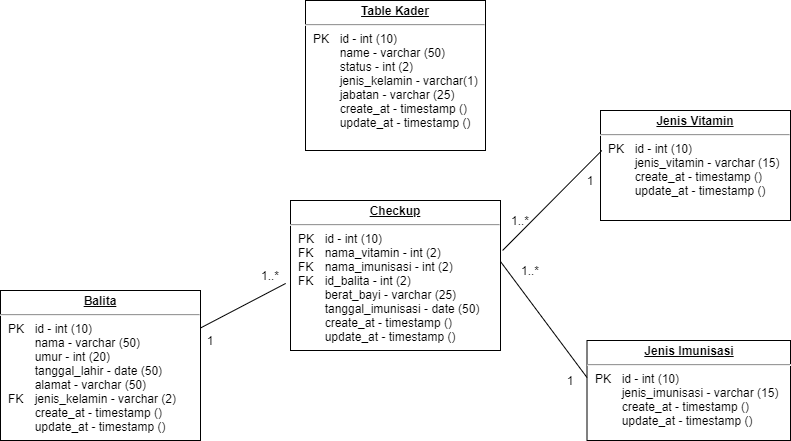

The diagram above was exported from draw.io. Its source (the exported page's mxGraphModel, read from the mxfile embedded in the PNG):
<mxGraphModel dx="1422" dy="772" grid="1" gridSize="10" guides="1" tooltips="1" connect="1" arrows="1" fold="1" page="1" pageScale="1" pageWidth="827" pageHeight="1169" math="0" shadow="0">
  <root>
    <mxCell id="WIyWlLk6GJQsqaUBKTNV-0" />
    <mxCell id="WIyWlLk6GJQsqaUBKTNV-1" parent="WIyWlLk6GJQsqaUBKTNV-0" />
    <mxCell id="mQKQL-yeDX7N4_vlCZfp-19" value="&lt;p style=&quot;margin: 0px ; margin-top: 4px ; text-align: center ; text-decoration: underline&quot;&gt;&lt;b&gt;Table Kader&lt;/b&gt;&lt;/p&gt;&lt;hr&gt;&lt;p style=&quot;margin: 0px ; margin-left: 8px&quot;&gt;PK&lt;span style=&quot;white-space: pre&quot;&gt;&#09;&lt;/span&gt;id - int (10)&lt;/p&gt;&lt;p style=&quot;margin: 0px ; margin-left: 8px&quot;&gt;&lt;span style=&quot;white-space: pre&quot;&gt;&#09;&lt;/span&gt;name - varchar (50)&lt;/p&gt;&lt;p style=&quot;margin: 0px ; margin-left: 8px&quot;&gt;&lt;span style=&quot;white-space: pre&quot;&gt;&#09;&lt;/span&gt;status - int (2)&lt;br&gt;&lt;/p&gt;&lt;p style=&quot;margin: 0px ; margin-left: 8px&quot;&gt;&lt;span style=&quot;white-space: pre&quot;&gt;&#09;&lt;/span&gt;jenis_kelamin - varchar(1)&lt;br&gt;&lt;/p&gt;&lt;p style=&quot;margin: 0px ; margin-left: 8px&quot;&gt;&lt;span style=&quot;white-space: pre&quot;&gt;&#09;&lt;/span&gt;jabatan - varchar (25)&lt;br&gt;&lt;/p&gt;&lt;p style=&quot;margin: 0px ; margin-left: 8px&quot;&gt;&lt;span style=&quot;white-space: pre&quot;&gt;&#09;&lt;/span&gt;create_at - timestamp ()&lt;br&gt;&lt;/p&gt;&lt;p style=&quot;margin: 0px ; margin-left: 8px&quot;&gt;&lt;span style=&quot;white-space: pre&quot;&gt;&#09;&lt;/span&gt;update_at - timestamp ()&lt;br&gt;&lt;/p&gt;&lt;p style=&quot;margin: 0px ; margin-left: 8px&quot;&gt;&lt;span style=&quot;white-space: pre&quot;&gt;&#09;&lt;/span&gt;&lt;br&gt;&lt;/p&gt;&lt;p style=&quot;margin: 0px ; margin-left: 8px&quot;&gt;&lt;span style=&quot;white-space: pre&quot;&gt;&#09;&lt;/span&gt;&lt;br&gt;&lt;/p&gt;&lt;p style=&quot;margin: 0px ; margin-left: 8px&quot;&gt;&lt;span style=&quot;white-space: pre&quot;&gt;&#09;&lt;/span&gt;&lt;br&gt;&lt;/p&gt;" style="verticalAlign=top;align=left;overflow=fill;fontSize=12;fontFamily=Helvetica;html=1;" parent="WIyWlLk6GJQsqaUBKTNV-1" vertex="1">
      <mxGeometry x="315" y="100" width="180" height="150" as="geometry" />
    </mxCell>
    <mxCell id="mQKQL-yeDX7N4_vlCZfp-22" value="&lt;p style=&quot;margin: 0px ; margin-top: 4px ; text-align: center ; text-decoration: underline&quot;&gt;&lt;b&gt;Balita&lt;/b&gt;&lt;/p&gt;&lt;hr&gt;&lt;p style=&quot;margin: 0px ; margin-left: 8px&quot;&gt;PK&lt;span style=&quot;white-space: pre&quot;&gt;&#09;&lt;/span&gt;id - int (10)&lt;br&gt;&lt;span style=&quot;white-space: pre&quot;&gt;&#09;&lt;/span&gt;nama - varchar (50)&lt;/p&gt;&lt;p style=&quot;margin: 0px ; margin-left: 8px&quot;&gt;&lt;span style=&quot;white-space: pre&quot;&gt;&#09;&lt;/span&gt;umur - int (20)&lt;/p&gt;&lt;p style=&quot;margin: 0px ; margin-left: 8px&quot;&gt;&lt;span style=&quot;white-space: pre&quot;&gt;&#09;&lt;/span&gt;tanggal_lahir - date (50)&lt;/p&gt;&lt;p style=&quot;margin: 0px ; margin-left: 8px&quot;&gt;&lt;span style=&quot;white-space: pre&quot;&gt;&#09;&lt;/span&gt;alamat - varchar (50)&lt;br&gt;FK&lt;span style=&quot;white-space: pre&quot;&gt;&#09;&lt;/span&gt;jenis_kelamin - varchar (2)&lt;br&gt;&lt;/p&gt;&lt;p style=&quot;margin: 0px ; margin-left: 8px&quot;&gt;&lt;span style=&quot;white-space: pre&quot;&gt;&#09;&lt;/span&gt;create_at - timestamp ()&lt;br&gt;&lt;/p&gt;&lt;p style=&quot;margin: 0px ; margin-left: 8px&quot;&gt;&lt;span style=&quot;white-space: pre&quot;&gt;&#09;&lt;/span&gt;update_at - timestamp ()&lt;br&gt;&lt;/p&gt;" style="verticalAlign=top;align=left;overflow=fill;fontSize=12;fontFamily=Helvetica;html=1;" parent="WIyWlLk6GJQsqaUBKTNV-1" vertex="1">
      <mxGeometry x="10" y="390" width="200" height="150" as="geometry" />
    </mxCell>
    <mxCell id="mQKQL-yeDX7N4_vlCZfp-32" value="&lt;p style=&quot;margin: 0px ; margin-top: 4px ; text-align: center ; text-decoration: underline&quot;&gt;&lt;b&gt;Checkup&lt;/b&gt;&lt;/p&gt;&lt;hr&gt;&lt;p style=&quot;margin: 0px ; margin-left: 8px&quot;&gt;PK&lt;span&gt;&#09;&lt;span style=&quot;white-space: pre&quot;&gt;&#09;&lt;/span&gt;&lt;/span&gt;id - int (10)&lt;/p&gt;&lt;p style=&quot;margin: 0px ; margin-left: 8px&quot;&gt;FK&lt;span&gt;&#09;&lt;span style=&quot;white-space: pre&quot;&gt;&#09;&lt;/span&gt;&lt;/span&gt;nama_vitamin - int (2)&lt;br&gt;&lt;/p&gt;&lt;p style=&quot;margin: 0px 0px 0px 8px&quot;&gt;FK&lt;span&gt;&#09;&lt;span style=&quot;white-space: pre&quot;&gt;&#09;&lt;/span&gt;&lt;/span&gt;nama_imunisasi - int (2)&lt;br&gt;&lt;/p&gt;&lt;p style=&quot;margin: 0px 0px 0px 8px&quot;&gt;FK &lt;span style=&quot;white-space: pre&quot;&gt;&#09;&lt;/span&gt;id_balita - int (2)&lt;/p&gt;&lt;p style=&quot;margin: 0px 0px 0px 8px&quot;&gt;&lt;span style=&quot;white-space: pre&quot;&gt;&#09;&lt;/span&gt;berat_bayi - varchar (25)&lt;br&gt;&lt;/p&gt;&lt;p style=&quot;margin: 0px 0px 0px 8px&quot;&gt;&amp;nbsp; &amp;nbsp; &amp;nbsp;&lt;span style=&quot;white-space: pre&quot;&gt;&#09;&lt;/span&gt;tanggal_imunisasi - date (50)&lt;/p&gt;&lt;p style=&quot;margin: 0px 0px 0px 8px&quot;&gt;&lt;span style=&quot;white-space: pre&quot;&gt;&lt;span style=&quot;white-space: pre&quot;&gt;&#09;&lt;/span&gt;create_at - timestamp ()&lt;/span&gt;&lt;/p&gt;&lt;p style=&quot;margin: 0px 0px 0px 8px&quot;&gt;&lt;span style=&quot;white-space: pre&quot;&gt;&lt;span style=&quot;white-space: pre&quot;&gt;&#09;&lt;/span&gt;update_at - timestamp ()&#09;&lt;/span&gt;&lt;br&gt;&lt;/p&gt;" style="verticalAlign=top;align=left;overflow=fill;fontSize=12;fontFamily=Helvetica;html=1;" parent="WIyWlLk6GJQsqaUBKTNV-1" vertex="1">
      <mxGeometry x="300" y="300" width="210" height="150" as="geometry" />
    </mxCell>
    <mxCell id="mQKQL-yeDX7N4_vlCZfp-33" value="&lt;p style=&quot;margin: 0px ; margin-top: 4px ; text-align: center ; text-decoration: underline&quot;&gt;&lt;b&gt;Jenis Vitamin&lt;/b&gt;&lt;/p&gt;&lt;hr&gt;&lt;p style=&quot;margin: 0px ; margin-left: 8px&quot;&gt;PK&amp;nbsp;&lt;span style=&quot;white-space: pre&quot;&gt;&#09;&lt;/span&gt;id - int (10)&lt;/p&gt;&lt;p style=&quot;margin: 0px ; margin-left: 8px&quot;&gt;&lt;span style=&quot;white-space: pre&quot;&gt;&#09;&lt;/span&gt;jenis_vitamin - varchar (15)&lt;br&gt;&lt;/p&gt;&lt;p style=&quot;margin: 0px ; margin-left: 8px&quot;&gt;&lt;span style=&quot;white-space: pre&quot;&gt;&#09;&lt;/span&gt;create_at - timestamp ()&lt;br&gt;&lt;/p&gt;&lt;p style=&quot;margin: 0px ; margin-left: 8px&quot;&gt;&lt;span style=&quot;white-space: pre&quot;&gt;&#09;&lt;/span&gt;update_at - timestamp ()&lt;br&gt;&lt;/p&gt;" style="verticalAlign=top;align=left;overflow=fill;fontSize=12;fontFamily=Helvetica;html=1;" parent="WIyWlLk6GJQsqaUBKTNV-1" vertex="1">
      <mxGeometry x="610" y="210" width="190" height="110" as="geometry" />
    </mxCell>
    <mxCell id="mQKQL-yeDX7N4_vlCZfp-35" value="&lt;p style=&quot;margin: 0px ; margin-top: 4px ; text-align: center ; text-decoration: underline&quot;&gt;&lt;b&gt;Jenis Imunisasi&lt;/b&gt;&lt;/p&gt;&lt;hr&gt;&lt;p style=&quot;margin: 0px ; margin-left: 8px&quot;&gt;PK&amp;nbsp;&lt;span style=&quot;white-space: pre&quot;&gt;&#09;&lt;/span&gt;id - int (10)&lt;br&gt;&lt;span style=&quot;white-space: pre&quot;&gt;&#09;&lt;/span&gt;jenis_imunisasi - varchar (15)&lt;br&gt;&lt;/p&gt;&lt;p style=&quot;margin: 0px ; margin-left: 8px&quot;&gt;&lt;span style=&quot;white-space: pre&quot;&gt;&#09;&lt;/span&gt;create_at - timestamp ()&lt;br&gt;&lt;/p&gt;&lt;p style=&quot;margin: 0px ; margin-left: 8px&quot;&gt;&lt;span style=&quot;white-space: pre&quot;&gt;&#09;&lt;/span&gt;update_at - timestamp ()&lt;br&gt;&lt;/p&gt;" style="verticalAlign=top;align=left;overflow=fill;fontSize=12;fontFamily=Helvetica;html=1;" parent="WIyWlLk6GJQsqaUBKTNV-1" vertex="1">
      <mxGeometry x="596.5" y="440" width="203.5" height="100" as="geometry" />
    </mxCell>
    <mxCell id="f6sFGICS2tqeJdrLA_ve-0" value="" style="endArrow=none;html=1;entryX=-0.023;entryY=0.553;entryDx=0;entryDy=0;entryPerimeter=0;exitX=1;exitY=0.25;exitDx=0;exitDy=0;" parent="WIyWlLk6GJQsqaUBKTNV-1" target="mQKQL-yeDX7N4_vlCZfp-32" edge="1" source="mQKQL-yeDX7N4_vlCZfp-22">
      <mxGeometry width="50" height="50" relative="1" as="geometry">
        <mxPoint x="286" y="420" as="sourcePoint" />
        <mxPoint x="326" y="300" as="targetPoint" />
      </mxGeometry>
    </mxCell>
    <mxCell id="JRUK6-NbnGKx7QPEgALp-0" value="" style="endArrow=none;html=1;exitX=0.007;exitY=0.364;exitDx=0;exitDy=0;exitPerimeter=0;entryX=1.01;entryY=0.333;entryDx=0;entryDy=0;entryPerimeter=0;" edge="1" parent="WIyWlLk6GJQsqaUBKTNV-1" source="mQKQL-yeDX7N4_vlCZfp-33" target="mQKQL-yeDX7N4_vlCZfp-32">
      <mxGeometry width="50" height="50" relative="1" as="geometry">
        <mxPoint x="540" y="280" as="sourcePoint" />
        <mxPoint x="610" y="350" as="targetPoint" />
      </mxGeometry>
    </mxCell>
    <mxCell id="JRUK6-NbnGKx7QPEgALp-1" value="" style="endArrow=none;html=1;exitX=0;exitY=0.37;exitDx=0;exitDy=0;exitPerimeter=0;entryX=1;entryY=0.407;entryDx=0;entryDy=0;entryPerimeter=0;" edge="1" parent="WIyWlLk6GJQsqaUBKTNV-1" source="mQKQL-yeDX7N4_vlCZfp-35" target="mQKQL-yeDX7N4_vlCZfp-32">
      <mxGeometry width="50" height="50" relative="1" as="geometry">
        <mxPoint x="621.3299999999999" y="260.03999999999996" as="sourcePoint" />
        <mxPoint x="520" y="380" as="targetPoint" />
      </mxGeometry>
    </mxCell>
    <mxCell id="JRUK6-NbnGKx7QPEgALp-2" value="1" style="text;html=1;strokeColor=none;fillColor=none;align=center;verticalAlign=middle;whiteSpace=wrap;rounded=0;" vertex="1" parent="WIyWlLk6GJQsqaUBKTNV-1">
      <mxGeometry x="200" y="430" width="40" height="20" as="geometry" />
    </mxCell>
    <mxCell id="JRUK6-NbnGKx7QPEgALp-3" value="1..*" style="text;html=1;strokeColor=none;fillColor=none;align=center;verticalAlign=middle;whiteSpace=wrap;rounded=0;" vertex="1" parent="WIyWlLk6GJQsqaUBKTNV-1">
      <mxGeometry x="260" y="365" width="40" height="20" as="geometry" />
    </mxCell>
    <mxCell id="JRUK6-NbnGKx7QPEgALp-4" value="1" style="text;html=1;strokeColor=none;fillColor=none;align=center;verticalAlign=middle;whiteSpace=wrap;rounded=0;" vertex="1" parent="WIyWlLk6GJQsqaUBKTNV-1">
      <mxGeometry x="580" y="270" width="40" height="20" as="geometry" />
    </mxCell>
    <mxCell id="JRUK6-NbnGKx7QPEgALp-6" value="1..*" style="text;html=1;strokeColor=none;fillColor=none;align=center;verticalAlign=middle;whiteSpace=wrap;rounded=0;" vertex="1" parent="WIyWlLk6GJQsqaUBKTNV-1">
      <mxGeometry x="510" y="310" width="40" height="20" as="geometry" />
    </mxCell>
    <mxCell id="JRUK6-NbnGKx7QPEgALp-7" value="1..*" style="text;html=1;strokeColor=none;fillColor=none;align=center;verticalAlign=middle;whiteSpace=wrap;rounded=0;" vertex="1" parent="WIyWlLk6GJQsqaUBKTNV-1">
      <mxGeometry x="520" y="360" width="40" height="20" as="geometry" />
    </mxCell>
    <mxCell id="JRUK6-NbnGKx7QPEgALp-9" value="1" style="text;html=1;strokeColor=none;fillColor=none;align=center;verticalAlign=middle;whiteSpace=wrap;rounded=0;" vertex="1" parent="WIyWlLk6GJQsqaUBKTNV-1">
      <mxGeometry x="560" y="470" width="40" height="20" as="geometry" />
    </mxCell>
  </root>
</mxGraphModel>